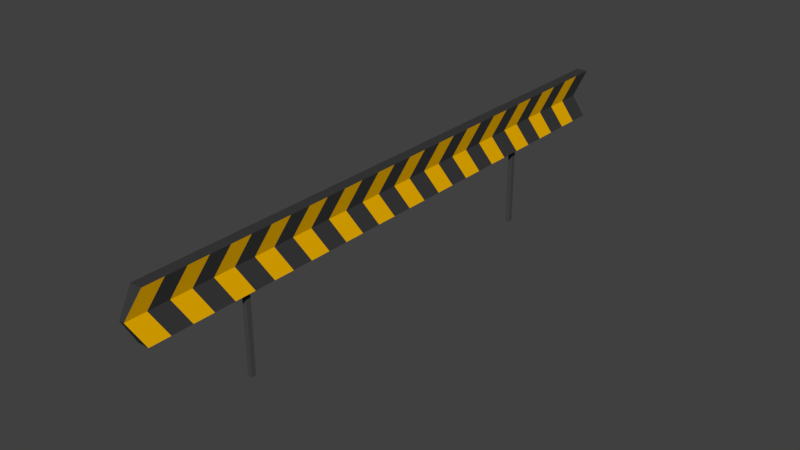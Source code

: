 # Source: road_fence_chunk.blend  (saved by Blender 2.78.0; exported with 4.5.12 LTS)
import bpy
from mathutils import Matrix  # noqa: F401  (used for matrix-valued properties, if any)

bpy.ops.wm.read_factory_settings(use_empty=True)
scene = bpy.context.scene
scene.name = 'Scene'

# ---- collections
col_collection_1 = bpy.data.collections.new('Collection 1'); scene.collection.children.link(col_collection_1)

# ---- materials (node trees are filled in below, after node groups)
mat_material_002 = bpy.data.materials.new('Material.002')
mat_material_002.alpha_threshold = 0.0
mat_material_002.use_transparent_shadow = False
mat_material_002.diffuse_color = (0.06681, 0.06681, 0.06681, 1.0)
mat_material_002.roughness = 0.5
mat_material = bpy.data.materials.new('Material')
mat_material.alpha_threshold = 0.0
mat_material.use_transparent_shadow = False
mat_material.roughness = 0.5
mat_material.line_color = (0.0, 0.0, 0.0, 1.0)
mat_black = bpy.data.materials.new('black')
mat_black.alpha_threshold = 0.0
mat_black.use_transparent_shadow = False
mat_black.diffuse_color = (0.04445, 0.04445, 0.04445, 1.0)
mat_black.roughness = 0.5
mat_material_001 = bpy.data.materials.new('Material.001')
mat_material_001.alpha_threshold = 0.0
mat_material_001.use_transparent_shadow = False
mat_material_001.diffuse_color = (0.8971, 0.4696, 0.0, 1.0)
mat_material_001.roughness = 0.5

# ---- material node trees

# ---- world
world_world = bpy.data.worlds.new('World'); scene.world = world_world
world_world.color = (0.05088, 0.05088, 0.05088)
world_world.use_sun_shadow = False
world_world.sun_shadow_jitter_overblur = 0.0
world_world.cycles.sampling_method = 'MANUAL'

# ---- meshes
me_cube_001 = bpy.data.meshes.new('Cube.001')
me_cube_001.from_pydata([(-0.09887, 4.294, -2.547), (-0.09887, 4.294, -0.2702), (-0.09887, 4.406, -2.547), (-0.09887, 4.406, -0.2702), (0.01339, 4.294, -2.547), (0.01339, 4.294, -0.2702), (0.01339, 4.406, -2.547), (0.01339, 4.406, -0.2702), (-0.09887, -4.587, -2.547), (-0.09887, -4.587, -0.2702), (-0.09887, -4.475, -2.547), (-0.09887, -4.475, -0.2702), (0.01339, -4.587, -2.547), (0.01339, -4.587, -0.2702), (0.01339, -4.475, -2.547), (0.01339, -4.475, -0.2702), (0.1726, 7.307, -0.5418), (0.1726, -7.033, -0.5418), (-0.1088, -7.033, -0.5418), (-0.1088, 7.307, -0.5418), (0.1726, 7.307, 0.6756), (0.1726, -7.033, 0.6756), (-0.1088, -7.033, 0.6756), (-0.1088, 7.307, 0.6756), (0.01984, 6.984, 0.06693), (0.01984, -7.361, 0.06693), (-0.1088, -7.361, 0.06693), (-0.1088, 6.984, 0.06693), (0.1726, 6.795, -0.5418), (0.1726, 6.283, -0.5418), (0.1726, 5.771, -0.5418), (0.1726, 5.259, -0.5418), (0.1726, 4.746, -0.5418), (0.1726, 4.234, -0.5418), (0.1726, 3.722, -0.5418), (0.1726, 3.21, -0.5418), (0.1726, 2.698, -0.5418), (0.1726, 2.186, -0.5418), (0.1726, 1.674, -0.5418), (0.1726, 1.161, -0.5418), (0.1726, 0.6492, -0.5418), (0.1726, 0.137, -0.5418), (0.1726, -0.3751, -0.5418), (0.1726, -0.8873, -0.5418), (0.1726, -1.399, -0.5418), (0.1726, -1.912, -0.5418), (0.1726, -2.424, -0.5418), (0.1726, -2.936, -0.5418), (0.1726, -3.448, -0.5418), (0.1726, -3.96, -0.5418), (0.1726, -4.472, -0.5418), (0.1726, -4.985, -0.5418), (0.1726, -5.497, -0.5418), (0.1726, -6.009, -0.5418), (0.1726, -6.521, -0.5418), (-0.1088, -6.521, -0.5418), (-0.1088, -6.009, -0.5418), (-0.1088, -5.497, -0.5418), (-0.1088, -4.985, -0.5418), (-0.1088, -4.472, -0.5418), (-0.1088, -3.96, -0.5418), (-0.1088, -3.448, -0.5418), (-0.1088, -2.936, -0.5418), (-0.1088, -2.424, -0.5418), (-0.1088, -1.912, -0.5418), (-0.1088, -1.399, -0.5418), (-0.1088, -0.8873, -0.5418), (-0.1088, -0.3751, -0.5418), (-0.1088, 0.137, -0.5418), (-0.1088, 0.6492, -0.5418), (-0.1088, 1.161, -0.5418), (-0.1088, 1.674, -0.5418), (-0.1088, 2.186, -0.5418), (-0.1088, 2.698, -0.5418), (-0.1088, 3.21, -0.5418), (-0.1088, 3.722, -0.5418), (-0.1088, 4.234, -0.5418), (-0.1088, 4.746, -0.5418), (-0.1088, 5.259, -0.5418), (-0.1088, 5.771, -0.5418), (-0.1088, 6.283, -0.5418), (-0.1088, 6.795, -0.5418), (0.1726, 6.795, 0.6756), (0.1726, 6.283, 0.6756), (0.1726, 5.771, 0.6756), (0.1726, 5.259, 0.6756), (0.1726, 4.746, 0.6756), (0.1726, 4.234, 0.6756), (0.1726, 3.722, 0.6756), (0.1726, 3.21, 0.6756), (0.1726, 2.698, 0.6756), (0.1726, 2.186, 0.6756), (0.1726, 1.674, 0.6756), (0.1726, 1.161, 0.6756), (0.1726, 0.6492, 0.6756), (0.1726, 0.137, 0.6756), (0.1726, -0.3751, 0.6756), (0.1726, -0.8873, 0.6756), (0.1726, -1.399, 0.6756), (0.1726, -1.912, 0.6756), (0.1726, -2.424, 0.6756), (0.1726, -2.936, 0.6756), (0.1726, -3.448, 0.6756), (0.1726, -3.96, 0.6756), (0.1726, -4.472, 0.6756), (0.1726, -4.985, 0.6756), (0.1726, -5.497, 0.6756), (0.1726, -6.009, 0.6756), (0.1726, -6.521, 0.6756), (-0.1088, -6.521, 0.6756), (-0.1088, -6.009, 0.6756), (-0.1088, -5.497, 0.6756), (-0.1088, -4.985, 0.6756), (-0.1088, -4.472, 0.6756), (-0.1088, -3.96, 0.6756), (-0.1088, -3.448, 0.6756), (-0.1088, -2.936, 0.6756), (-0.1088, -2.424, 0.6756), (-0.1088, -1.912, 0.6756), (-0.1088, -1.399, 0.6756), (-0.1088, -0.8873, 0.6756), (-0.1088, -0.3751, 0.6756), (-0.1088, 0.137, 0.6756), (-0.1088, 0.6492, 0.6756), (-0.1088, 1.161, 0.6756), (-0.1088, 1.674, 0.6756), (-0.1088, 2.186, 0.6756), (-0.1088, 2.698, 0.6756), (-0.1088, 3.21, 0.6756), (-0.1088, 3.722, 0.6756), (-0.1088, 4.234, 0.6756), (-0.1088, 4.746, 0.6756), (-0.1088, 5.259, 0.6756), (-0.1088, 5.771, 0.6756), (-0.1088, 6.283, 0.6756), (-0.1088, 6.795, 0.6756), (-0.1088, -6.861, 0.06693), (-0.1088, -6.349, 0.06693), (-0.1088, -5.837, 0.06693), (-0.1088, -5.324, 0.06693), (-0.1088, -4.812, 0.06693), (-0.1088, -4.3, 0.06693), (-0.1088, -3.788, 0.06693), (-0.1088, -3.276, 0.06693), (-0.1088, -2.764, 0.06693), (-0.1088, -2.251, 0.06693), (-0.1088, -1.739, 0.06693), (-0.1088, -1.227, 0.06693), (-0.1088, -0.715, 0.06693), (-0.1088, -0.2028, 0.06693), (-0.1088, 0.3093, 0.06693), (-0.1088, 0.8215, 0.06693), (-0.1088, 1.334, 0.06693), (-0.1088, 1.846, 0.06693), (-0.1088, 2.358, 0.06693), (-0.1088, 2.87, 0.06693), (-0.1088, 3.382, 0.06693), (-0.1088, 3.894, 0.06693), (-0.1088, 4.407, 0.06693), (-0.1088, 4.919, 0.06693), (-0.1088, 5.431, 0.06693), (-0.1088, 5.943, 0.06693), (-0.1088, 6.455, 0.06693), (0.01984, 6.455, 0.06693), (0.01984, 5.943, 0.06693), (0.01984, 5.431, 0.06693), (0.01984, 4.919, 0.06693), (0.01984, 4.407, 0.06693), (0.01984, 3.894, 0.06693), (0.01984, 3.382, 0.06693), (0.01984, 2.87, 0.06693), (0.01984, 2.358, 0.06693), (0.01984, 1.846, 0.06693), (0.01984, 1.334, 0.06693), (0.01984, 0.8215, 0.06693), (0.01984, 0.3093, 0.06693), (0.01984, -0.2028, 0.06693), (0.01984, -0.715, 0.06693), (0.01984, -1.227, 0.06693), (0.01984, -1.739, 0.06693), (0.01984, -2.251, 0.06693), (0.01984, -2.764, 0.06693), (0.01984, -3.276, 0.06693), (0.01984, -3.788, 0.06693), (0.01984, -4.3, 0.06693), (0.01984, -4.812, 0.06693), (0.01984, -5.324, 0.06693), (0.01984, -5.837, 0.06693), (0.01984, -6.349, 0.06693), (0.01984, -6.861, 0.06693)], [], [(0, 1, 3, 2), (2, 3, 7, 6), (6, 7, 5, 4), (4, 5, 1, 0), (2, 6, 4, 0), (7, 3, 1, 5), (8, 9, 11, 10), (10, 11, 15, 14), (14, 15, 13, 12), (12, 13, 9, 8), (10, 14, 12, 8), (15, 11, 9, 13), (54, 17, 18, 55), (108, 109, 22, 21), (189, 108, 21, 25), (25, 21, 22, 26), (162, 135, 23, 27), (24, 16, 19, 27), (20, 24, 27, 23), (81, 162, 27, 19), (17, 25, 26, 18), (54, 189, 25, 17), (16, 24, 163, 28), (28, 163, 164, 29), (29, 164, 165, 30), (30, 165, 166, 31), (31, 166, 167, 32), (32, 167, 168, 33), (33, 168, 169, 34), (34, 169, 170, 35), (35, 170, 171, 36), (36, 171, 172, 37), (37, 172, 173, 38), (38, 173, 174, 39), (39, 174, 175, 40), (40, 175, 176, 41), (41, 176, 177, 42), (42, 177, 178, 43), (43, 178, 179, 44), (44, 179, 180, 45), (45, 180, 181, 46), (46, 181, 182, 47), (47, 182, 183, 48), (48, 183, 184, 49), (49, 184, 185, 50), (50, 185, 186, 51), (51, 186, 187, 52), (52, 187, 188, 53), (53, 188, 189, 54), (18, 26, 136, 55), (55, 136, 137, 56), (56, 137, 138, 57), (57, 138, 139, 58), (58, 139, 140, 59), (59, 140, 141, 60), (60, 141, 142, 61), (61, 142, 143, 62), (62, 143, 144, 63), (63, 144, 145, 64), (64, 145, 146, 65), (65, 146, 147, 66), (66, 147, 148, 67), (67, 148, 149, 68), (68, 149, 150, 69), (69, 150, 151, 70), (70, 151, 152, 71), (71, 152, 153, 72), (72, 153, 154, 73), (73, 154, 155, 74), (74, 155, 156, 75), (75, 156, 157, 76), (76, 157, 158, 77), (77, 158, 159, 78), (78, 159, 160, 79), (79, 160, 161, 80), (80, 161, 162, 81), (26, 22, 109, 136), (136, 109, 110, 137), (137, 110, 111, 138), (138, 111, 112, 139), (139, 112, 113, 140), (140, 113, 114, 141), (141, 114, 115, 142), (142, 115, 116, 143), (143, 116, 117, 144), (144, 117, 118, 145), (145, 118, 119, 146), (146, 119, 120, 147), (147, 120, 121, 148), (148, 121, 122, 149), (149, 122, 123, 150), (150, 123, 124, 151), (151, 124, 125, 152), (152, 125, 126, 153), (153, 126, 127, 154), (154, 127, 128, 155), (155, 128, 129, 156), (156, 129, 130, 157), (157, 130, 131, 158), (158, 131, 132, 159), (159, 132, 133, 160), (160, 133, 134, 161), (161, 134, 135, 162), (24, 20, 82, 163), (163, 82, 83, 164), (164, 83, 84, 165), (165, 84, 85, 166), (166, 85, 86, 167), (167, 86, 87, 168), (168, 87, 88, 169), (169, 88, 89, 170), (170, 89, 90, 171), (171, 90, 91, 172), (172, 91, 92, 173), (173, 92, 93, 174), (174, 93, 94, 175), (175, 94, 95, 176), (176, 95, 96, 177), (177, 96, 97, 178), (178, 97, 98, 179), (179, 98, 99, 180), (180, 99, 100, 181), (181, 100, 101, 182), (182, 101, 102, 183), (183, 102, 103, 184), (184, 103, 104, 185), (185, 104, 105, 186), (186, 105, 106, 187), (187, 106, 107, 188), (188, 107, 108, 189), (20, 23, 135, 82), (82, 135, 134, 83), (83, 134, 133, 84), (84, 133, 132, 85), (85, 132, 131, 86), (86, 131, 130, 87), (87, 130, 129, 88), (88, 129, 128, 89), (89, 128, 127, 90), (90, 127, 126, 91), (91, 126, 125, 92), (92, 125, 124, 93), (93, 124, 123, 94), (94, 123, 122, 95), (95, 122, 121, 96), (96, 121, 120, 97), (97, 120, 119, 98), (98, 119, 118, 99), (99, 118, 117, 100), (100, 117, 116, 101), (101, 116, 115, 102), (102, 115, 114, 103), (103, 114, 113, 104), (104, 113, 112, 105), (105, 112, 111, 106), (106, 111, 110, 107), (107, 110, 109, 108), (16, 28, 81, 19), (28, 29, 80, 81), (29, 30, 79, 80), (30, 31, 78, 79), (31, 32, 77, 78), (32, 33, 76, 77), (33, 34, 75, 76), (34, 35, 74, 75), (35, 36, 73, 74), (36, 37, 72, 73), (37, 38, 71, 72), (38, 39, 70, 71), (39, 40, 69, 70), (40, 41, 68, 69), (41, 42, 67, 68), (42, 43, 66, 67), (43, 44, 65, 66), (44, 45, 64, 65), (45, 46, 63, 64), (46, 47, 62, 63), (47, 48, 61, 62), (48, 49, 60, 61), (49, 50, 59, 60), (50, 51, 58, 59), (51, 52, 57, 58), (52, 53, 56, 57), (53, 54, 55, 56)])
me_cube_001.polygons.foreach_set('material_index', [0, 0, 0, 0, 0, 0, 0, 0, 0, 0, 0, 0, 2, 2, 3, 2, 2, 2, 2, 2, 2, 3, 2, 3, 2, 3, 2, 3, 2, 3, 2, 3, 2, 3, 2, 3, 2, 3, 2, 3, 2, 3, 2, 3, 2, 3, 2, 3, 2, 2, 2, 2, 2, 2, 2, 2, 2, 2, 2, 2, 2, 2, 2, 2, 2, 2, 2, 2, 2, 2, 2, 2, 2, 2, 2, 2, 2, 2, 2, 2, 2, 2, 2, 2, 2, 2, 2, 2, 2, 2, 2, 2, 2, 2, 2, 2, 2, 2, 2, 2, 2, 2, 2, 2, 3, 2, 3, 2, 3, 2, 3, 2, 3, 2, 3, 2, 3, 2, 3, 2, 3, 2, 3, 2, 3, 2, 3, 2, 3, 2, 2, 2, 2, 2, 2, 2, 2, 2, 2, 2, 2, 2, 2, 2, 2, 2, 2, 2, 2, 2, 2, 2, 2, 2, 2, 2, 2, 2, 2, 2, 2, 2, 2, 2, 2, 2, 2, 2, 2, 2, 2, 2, 2, 2, 2, 2, 2, 2, 2, 2, 2, 2, 2, 2])
me_cube_001.materials.append(mat_material_002)
me_cube_001.materials.append(mat_material)
me_cube_001.materials.append(mat_black)
me_cube_001.materials.append(mat_material_001)
me_cube_001.use_remesh_preserve_volume = False
me_cube_001.use_remesh_preserve_attributes = False
me_cube_001.use_mirror_vertex_groups = False
me_cube_001.update()

# ---- objects
ob_cube_001 = bpy.data.objects.new('Cube.001', me_cube_001)

# ---- transforms, parenting, visibility, modifiers, constraints
ob_cube_001.location = (0.0, 0.0, 0.0)
ob_cube_001.lineart.crease_threshold = 0.0

# ---- collection membership
col_collection_1.objects.link(ob_cube_001)

# ---- scene / render settings (as saved in the file)
scene.frame_start = 1; scene.frame_end = 250; scene.frame_set(1)
scene.render.engine = 'BLENDER_EEVEE_NEXT'
scene.render.resolution_percentage = 50
scene.render.dither_intensity = 0.0
scene.cycles.use_denoising = False
scene.cycles.samples = 128
scene.cycles.sampling_pattern = 'TABULATED_SOBOL'
scene.cycles.light_sampling_threshold = 0.0
scene.cycles.use_adaptive_sampling = False
scene.cycles.use_light_tree = False
scene.cycles.blur_glossy = 0.0
scene.cycles.sample_clamp_indirect = 0.0
scene.view_settings.view_transform = 'Standard'
bpy.context.view_layer.update()

# ---- added for rendering (the .blend has no active camera and no usable light): camera, sun
cam_auto = bpy.data.cameras.new('AutoCamera')
cam_auto.lens = 50.0
cam_auto.sensor_width = 36.0
cam_auto.clip_end = 1000.0
ob_auto_camera = bpy.data.objects.new('AutoCamera', cam_auto)
scene.collection.objects.link(ob_auto_camera)
ob_auto_camera.location = (13.9292, -16.7035, 10.1822)
ob_auto_camera.rotation_euler = (1.09748, -7.21219e-08, 0.694738)
scene.camera = ob_auto_camera
light_auto_sun = bpy.data.lights.new('AutoSun', 'SUN')
light_auto_sun.energy = 3.0
light_auto_sun.angle = 0.0523599
ob_auto_sun = bpy.data.objects.new('AutoSun', light_auto_sun)
scene.collection.objects.link(ob_auto_sun)
ob_auto_sun.rotation_euler = (0.872665, 0.174533, 0.523599)
bpy.context.view_layer.update()
